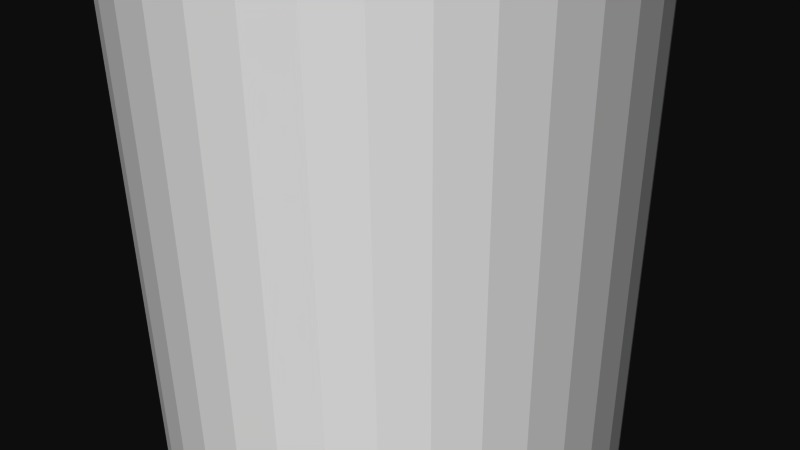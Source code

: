 # Source: 12363.blend  (saved by Blender 2.72.0; exported with 4.5.12 LTS)
import bpy
from mathutils import Matrix  # noqa: F401  (used for matrix-valued properties, if any)

bpy.ops.wm.read_factory_settings(use_empty=True)
scene = bpy.context.scene
scene.name = 'Scene'

# ---- collections
col_collection_1 = bpy.data.collections.new('Collection 1'); scene.collection.children.link(col_collection_1)

# ---- materials (node trees are filled in below, after node groups)
mat_material = bpy.data.materials.new('Material')
mat_material.alpha_threshold = 0.0
mat_material.use_transparent_shadow = False
mat_material.diffuse_color = (1.0, 1.0, 1.0, 1.0)
mat_material.specular_color = (0.902, 0.902, 0.902)
mat_material.roughness = 0.5

# ---- material node trees

# ---- world
world_world = bpy.data.worlds.new('World'); scene.world = world_world
world_world.color = (0.05088, 0.05088, 0.05088)
world_world.use_sun_shadow = False
world_world.sun_shadow_jitter_overblur = 0.0
world_world.cycles.sampling_method = 'MANUAL'
world_world.cycles.sample_map_resolution = 256

# ---- cameras
cam_camera = bpy.data.cameras.new('Camera')
cam_camera.clip_end = 100.0
cam_camera.lens = 35.0
cam_camera.sensor_width = 32.0
cam_camera.sensor_height = 18.0
cam_camera.ortho_scale = 7.314
cam_camera.dof.focus_distance = 0.0
cam_camera.dof.aperture_fstop = 128.0

# ---- meshes
me_rob_12363 = bpy.data.meshes.new('ROB-12363')
me_rob_12363.from_pydata([(-1.905, 101.6, -2.852), (-1.905, -101.6, -2.852), (-2.312, -101.6, -2.487), (-2.312, 101.6, -2.487), (-2.651, -101.6, -2.059), (-2.651, 101.6, -2.059), (-2.911, -101.6, -1.579), (-2.911, 101.6, -1.579), (-3.085, -101.6, -1.061), (-3.085, 101.6, -1.061), (-3.168, -101.6, -0.5206), (-3.168, 101.6, -0.5206), (-3.157, -101.6, 0.02556), (-3.157, 101.6, 0.02556), (-3.053, -101.6, 0.5618), (-3.053, 101.6, 0.5618), (-2.858, -101.6, 1.072), (-2.858, 101.6, 1.072), (-2.578, -101.6, 1.542), (-2.578, 101.6, 1.542), (-2.222, -101.6, 1.956), (-2.222, 101.6, 1.956), (-1.801, -101.6, 2.303), (-1.801, 101.6, 2.303), (-1.326, -101.6, 2.573), (-1.326, 101.6, 2.573), (-0.8114, -101.6, 2.758), (-0.8114, 101.6, 2.758), (-0.2732, -101.6, 2.852), (-0.2732, 101.6, 2.852), (0.2732, -101.6, 2.852), (0.2732, 101.6, 2.852), (0.8114, -101.6, 2.758), (0.8114, 101.6, 2.758), (1.326, -101.6, 2.573), (1.326, 101.6, 2.573), (1.801, -101.6, 2.303), (1.801, 101.6, 2.303), (2.222, -101.6, 1.956), (2.222, 101.6, 1.956), (2.578, -101.6, 1.542), (2.578, 101.6, 1.542), (2.858, -101.6, 1.072), (2.858, 101.6, 1.072), (3.053, -101.6, 0.5618), (3.053, 101.6, 0.5618), (3.157, -101.6, 0.02556), (3.157, 101.6, 0.02556), (3.168, -101.6, -0.5206), (3.168, 101.6, -0.5206), (3.085, -101.6, -1.061), (3.085, 101.6, -1.061), (2.911, -101.6, -1.579), (2.911, 101.6, -1.579), (2.651, -101.6, -2.059), (2.651, 101.6, -2.059), (2.312, -101.6, -2.487), (2.312, 101.6, -2.487), (1.905, -101.6, -2.852), (1.905, 101.6, -2.852)], [], [(52, 53, 51, 50), (16, 17, 15, 14), (24, 25, 23, 22), (44, 45, 43, 42), (18, 19, 17, 16), (36, 37, 35, 34), (50, 51, 49, 48), (46, 47, 45, 44), (42, 43, 41, 40), (54, 55, 53, 52), (48, 49, 47, 46), (8, 9, 7, 6), (20, 21, 19, 18), (4, 5, 3, 2), (40, 41, 39, 38), (22, 23, 21, 20), (28, 29, 27, 26), (14, 15, 13, 12), (12, 13, 11, 10), (2, 3, 0, 1), (58, 59, 57, 56), (6, 7, 5, 4), (53, 55, 57, 59, 0, 3, 5, 7, 9, 11, 13, 15, 17, 19, 21, 23, 25, 27, 29, 31, 33, 35, 37, 39, 41, 43, 45, 47, 49, 51), (30, 31, 29, 28), (59, 58, 1, 0), (10, 11, 9, 8), (26, 27, 25, 24), (34, 35, 33, 32), (32, 33, 31, 30), (32, 30, 28, 26, 24, 22, 20, 18, 16, 14, 12, 10, 8, 6, 4, 2, 1, 58, 56, 54, 52, 50, 48, 46, 44, 42, 40, 38, 36, 34), (38, 39, 37, 36), (56, 57, 55, 54)])
me_rob_12363.materials.append(mat_material)
me_rob_12363.use_remesh_preserve_volume = False
me_rob_12363.use_remesh_preserve_attributes = False
me_rob_12363.use_mirror_vertex_groups = False
me_rob_12363.update()

# ---- objects
ob_rob_12363 = bpy.data.objects.new('ROB-12363', me_rob_12363)
ob_camera = bpy.data.objects.new('Camera', cam_camera)

# ---- transforms, parenting, visibility, modifiers, constraints
ob_rob_12363.location = (0.0, 0.0, 0.0)
ob_rob_12363.rotation_euler = (1.571, -0.0, 0.0)
ob_rob_12363.lineart.crease_threshold = 0.0
ob_camera.location = (7.481, -6.508, 5.344)
ob_camera.rotation_euler = (1.109, 0.01082, 0.8149)
ob_camera.lock_rotations_4d = False
ob_camera.empty_display_type = 'ARROWS'
ob_camera.color = (0.0, 0.0, 0.0, 0.0)
ob_camera.display_type = 'WIRE'
ob_camera.lineart.crease_threshold = 0.0

# ---- collection membership
col_collection_1.objects.link(ob_rob_12363)
col_collection_1.objects.link(ob_camera)

# ---- scene / render settings (as saved in the file)
scene.camera = ob_camera
scene.frame_start = 1; scene.frame_end = 250; scene.frame_set(1)
scene.render.engine = 'BLENDER_EEVEE_NEXT'
scene.render.resolution_percentage = 50
scene.render.dither_intensity = 0.0
scene.cycles.use_denoising = False
scene.cycles.samples = 10
scene.cycles.sampling_pattern = 'TABULATED_SOBOL'
scene.cycles.light_sampling_threshold = 0.0
scene.cycles.use_adaptive_sampling = False
scene.cycles.use_light_tree = False
scene.cycles.blur_glossy = 0.0
scene.cycles.pixel_filter_type = 'GAUSSIAN'
scene.cycles.sample_clamp_indirect = 0.0
scene.view_settings.view_transform = 'Raw'
bpy.context.view_layer.update()

# ---- added for rendering (the .blend has no usable light): sun
light_auto_sun = bpy.data.lights.new('AutoSun', 'SUN')
light_auto_sun.energy = 3.0
light_auto_sun.angle = 0.0523599
ob_auto_sun = bpy.data.objects.new('AutoSun', light_auto_sun)
scene.collection.objects.link(ob_auto_sun)
ob_auto_sun.rotation_euler = (0.872665, 0.174533, 0.523599)
bpy.context.view_layer.update()

